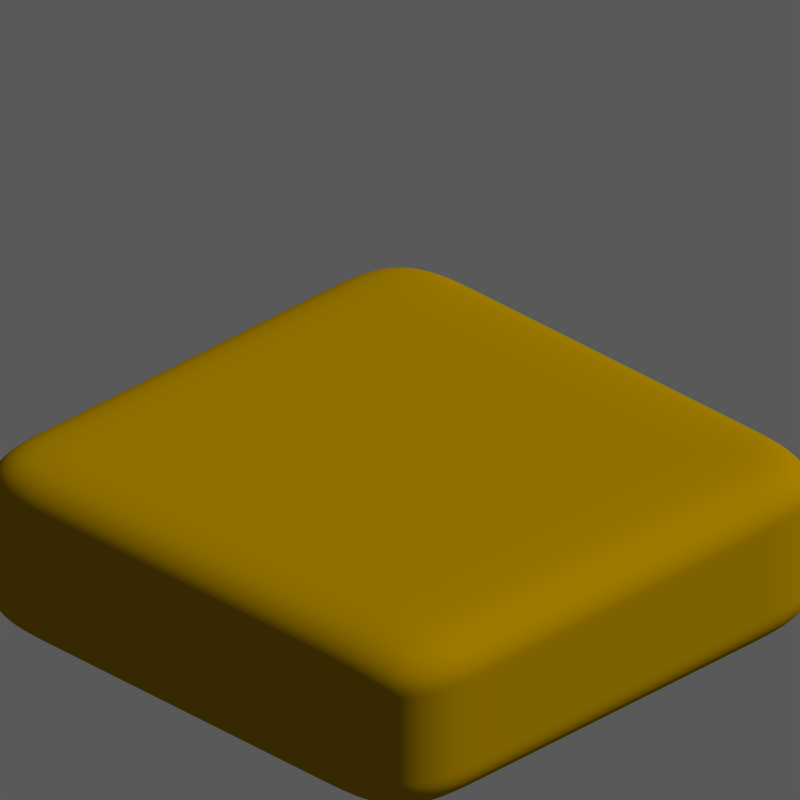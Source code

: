 # Source: DirtGrass.blend  (saved by Blender 2.69.0; exported with 4.5.12 LTS)
import bpy
from mathutils import Matrix  # noqa: F401  (used for matrix-valued properties, if any)

bpy.ops.wm.read_factory_settings(use_empty=True)
scene = bpy.context.scene
scene.name = 'Scene'

# ---- collections
col_collection_1 = bpy.data.collections.new('Collection 1'); scene.collection.children.link(col_collection_1)
col_collection_2 = bpy.data.collections.new('Collection 2'); scene.collection.children.link(col_collection_2)
col_collection_2.hide_render = True
col_collection_2.hide_viewport = True

# ---- materials (node trees are filled in below, after node groups)
mat_dirt = bpy.data.materials.new('Dirt')
mat_dirt.alpha_threshold = 0.0
mat_dirt.diffuse_color = (0.3663, 0.2086, 0.0, 1.0)
mat_dirt.roughness = 0.5
mat_dirt.line_color = (0.0, 0.0, 0.0, 1.0)
mat_grass_002 = bpy.data.materials.new('Grass.002')
mat_grass_002.alpha_threshold = 0.0
mat_grass_002.diffuse_color = (0.09759, 0.4125, 0.0, 1.0)
mat_grass_002.roughness = 0.5
mat_grass_002.line_color = (0.0, 0.0, 0.0, 1.0)
mat_grass = bpy.data.materials.new('Grass')
mat_grass.alpha_threshold = 0.0
mat_grass.diffuse_color = (0.227, 1.0, 0.0, 1.0)
mat_grass.roughness = 0.5
mat_grass.line_color = (0.0, 0.0, 0.0, 1.0)
mat_grass_001 = bpy.data.materials.new('Grass.001')
mat_grass_001.alpha_threshold = 0.0
mat_grass_001.diffuse_color = (0.1441, 0.6172, 0.0, 1.0)
mat_grass_001.roughness = 0.5
mat_grass_001.line_color = (0.0, 0.0, 0.0, 1.0)

# ---- material node trees
mat_dirt.use_nodes = True; mat_dirt.node_tree.nodes.clear()
_N = mat_dirt.node_tree.nodes; _L = mat_dirt.node_tree.links
n0 = _N.new('ShaderNodeOutputMaterial'); n0.name = 'Material Output'; n0.location = (300, 300)
n1 = _N.new('ShaderNodeBsdfDiffuse'); n1.name = 'Diffuse BSDF'; n1.location = (100, 300)
n1.inputs[0].default_value = (0.3672, 0.2093, 0.0, 1.0)
_L.new(n1.outputs[0], n0.inputs[0])
n0.is_active_output = True
mat_grass_002.use_nodes = True; mat_grass_002.node_tree.nodes.clear()
_N = mat_grass_002.node_tree.nodes; _L = mat_grass_002.node_tree.links
n0 = _N.new('ShaderNodeOutputMaterial'); n0.name = 'Material Output'; n0.location = (592, 682)
n1 = _N.new('ShaderNodeBsdfDiffuse'); n1.name = 'Diffuse BSDF'; n1.location = (392, 682)
n1.inputs[0].default_value = (0.09862, 0.4109, 0.0, 1.0)
_L.new(n1.outputs[0], n0.inputs[0])
n0.is_active_output = True
mat_grass.use_nodes = True; mat_grass.node_tree.nodes.clear()
_N = mat_grass.node_tree.nodes; _L = mat_grass.node_tree.links
n0 = _N.new('ShaderNodeOutputMaterial'); n0.name = 'Material Output'; n0.location = (592, 682)
n1 = _N.new('ShaderNodeBsdfDiffuse'); n1.name = 'Diffuse BSDF'; n1.location = (392, 682)
n1.inputs[0].default_value = (0.2283, 1.0, 0.0, 1.0)
_L.new(n1.outputs[0], n0.inputs[0])
n0.is_active_output = True
mat_grass_001.use_nodes = True; mat_grass_001.node_tree.nodes.clear()
_N = mat_grass_001.node_tree.nodes; _L = mat_grass_001.node_tree.links
n0 = _N.new('ShaderNodeOutputMaterial'); n0.name = 'Material Output'; n0.location = (592, 682)
n1 = _N.new('ShaderNodeBsdfDiffuse'); n1.name = 'Diffuse BSDF'; n1.location = (392, 682)
n1.inputs[0].default_value = (0.144, 0.6152, 0.0, 1.0)
_L.new(n1.outputs[0], n0.inputs[0])
n0.is_active_output = True

# ---- world
world_world = bpy.data.worlds.new('World'); scene.world = world_world
world_world.use_nodes = True; world_world.node_tree.nodes.clear()
_N = world_world.node_tree.nodes; _L = world_world.node_tree.links
n0 = _N.new('ShaderNodeOutputWorld'); n0.name = 'World Output'; n0.location = (300, 300)
n1 = _N.new('ShaderNodeBackground'); n1.name = 'Background'; n1.location = (110, 300)
n1.inputs[0].default_value = (1.0, 1.0, 1.0, 1.0)
n1.inputs[1].default_value = 0.1
_L.new(n1.outputs[0], n0.inputs[0])
n0.is_active_output = True
world_world.color = (0.0, 0.0, 0.0)
world_world.use_sun_shadow = False
world_world.sun_shadow_jitter_overblur = 0.0
world_world.cycles.sampling_method = 'MANUAL'
world_world.cycles.sample_map_resolution = 256

# ---- cameras
cam_camera = bpy.data.cameras.new('Camera')
cam_camera.type = 'ORTHO'
cam_camera.clip_end = 100.0
cam_camera.lens = 35.0
cam_camera.sensor_width = 32.0
cam_camera.sensor_height = 18.0
cam_camera.ortho_scale = 2.8
cam_camera.dof.focus_distance = 0.0

# ---- lights
light_lamp_002 = bpy.data.lights.new('Lamp.002', 'SUN')
light_lamp_002.transmission_factor = 0.0
light_lamp_002.cutoff_distance = 30.0
light_lamp_002.angle = 0.0
light_lamp_002.energy = 1.0
light_lamp_002.shadow_buffer_clip_start = 1.001
light_lamp_002.shadow_cascade_max_distance = 1000.0
light_lamp_002.cycles.use_multiple_importance_sampling = False
light_lamp_001 = bpy.data.lights.new('Lamp.001', 'SUN')
light_lamp_001.transmission_factor = 0.0
light_lamp_001.cutoff_distance = 30.0
light_lamp_001.angle = 0.0
light_lamp_001.energy = 1.0
light_lamp_001.shadow_buffer_clip_start = 1.001
light_lamp_001.shadow_cascade_max_distance = 1000.0
light_lamp_001.cycles.use_multiple_importance_sampling = False
light_lamp = bpy.data.lights.new('Lamp', 'SUN')
light_lamp.transmission_factor = 0.0
light_lamp.cutoff_distance = 30.0
light_lamp.angle = 0.0
light_lamp.energy = 1.0
light_lamp.shadow_buffer_clip_start = 1.001
light_lamp.shadow_cascade_max_distance = 1000.0
light_lamp.cycles.use_multiple_importance_sampling = False

# ---- meshes
me_plane = bpy.data.meshes.new('Plane')
me_plane.from_pydata([(1.0, -1.0, 0.0), (-1.0, -1.0, 0.0), (1.0, 1.0, 0.0), (-1.0, 1.0, 0.0), (1.0, -1.0, 0.6182), (-1.0, -1.0, 0.6182), (1.0, 1.0, 0.6182), (-1.0, 1.0, 0.6182), (0.6667, -1.0, 0.0), (0.3333, -1.0, 0.0), (-2.98e-08, -1.0, 0.0), (-0.3333, -1.0, 0.0), (-0.6667, -1.0, 0.0), (0.6667, 1.0, 0.0), (0.3333, 1.0, 0.0), (-2.98e-08, 1.0, 0.0), (-0.3333, 1.0, 0.0), (-0.6667, 1.0, 0.0), (-1.0, 0.6667, 0.0), (-1.0, 0.3333, 0.0), (-1.0, -2.98e-08, 0.0), (-1.0, -0.3333, 0.0), (-1.0, -0.6667, 0.0), (1.0, -0.6667, 0.0), (1.0, -0.3333, 0.0), (1.0, 2.98e-08, 0.0), (1.0, 0.3333, 0.0), (1.0, 0.6667, 0.0), (0.6667, -1.0, 0.6182), (0.3333, -1.0, 0.6182), (-2.98e-08, -1.0, 0.6182), (-0.3333, -1.0, 0.6182), (-0.6667, -1.0, 0.6182), (0.6667, 1.0, 0.6182), (0.3333, 1.0, 0.6182), (-2.98e-08, 1.0, 0.6182), (-0.3333, 1.0, 0.6182), (-0.6667, 1.0, 0.6182), (-1.0, 0.6667, 0.6182), (-1.0, 0.3333, 0.6182), (-1.0, -2.98e-08, 0.6182), (-1.0, -0.3333, 0.6182), (-1.0, -0.6667, 0.6182), (1.0, -0.6667, 0.6182), (1.0, -0.3333, 0.6182), (1.0, 2.98e-08, 0.6182), (1.0, 0.3333, 0.6182), (1.0, 0.6667, 0.6182), (1.0, -1.0, 0.5151), (1.0, -1.0, 0.4121), (1.0, -1.0, 0.3091), (1.0, -1.0, 0.2061), (1.0, -1.0, 0.103), (1.0, 1.0, 0.103), (1.0, 1.0, 0.2061), (1.0, 1.0, 0.3091), (1.0, 1.0, 0.4121), (1.0, 1.0, 0.5151), (-1.0, 1.0, 0.5151), (-1.0, 1.0, 0.4121), (-1.0, 1.0, 0.3091), (-1.0, 1.0, 0.2061), (-1.0, 1.0, 0.103), (-1.0, -1.0, 0.103), (-1.0, -1.0, 0.2061), (-1.0, -1.0, 0.3091), (-1.0, -1.0, 0.4121), (-1.0, -1.0, 0.5151), (-0.6667, -0.6667, 0.0), (-0.3333, -0.6667, 0.0), (2.98e-08, -0.6667, 0.0), (0.3333, -0.6667, 0.0), (0.6667, -0.6667, 0.0), (-0.6667, -0.3333, 0.0), (-0.3333, -0.3333, 0.0), (2.98e-08, -0.3333, 0.0), (0.3333, -0.3333, 0.0), (0.6667, -0.3333, 0.0), (-0.6667, -1.987e-08, 0.0), (-0.3333, -9.934e-09, 0.0), (2.98e-08, 8.882e-16, 0.0), (0.3333, 9.934e-09, 0.0), (0.6667, 1.987e-08, 0.0), (-0.6667, 0.3333, 0.0), (-0.3333, 0.3333, 0.0), (2.98e-08, 0.3333, 0.0), (0.3333, 0.3333, 0.0), (0.6667, 0.3333, 0.0), (-0.6667, 0.6667, 0.0), (-0.3333, 0.6667, 0.0), (2.98e-08, 0.6667, 0.0), (0.3333, 0.6667, 0.0), (0.6667, 0.6667, 0.0), (-0.6667, -0.6667, 0.6182), (-0.6667, -0.3333, 0.6182), (-0.6667, 2.98e-08, 0.6182), (-0.6667, 0.3333, 0.6182), (-0.6667, 0.6667, 0.6182), (-0.3333, -0.6667, 0.6182), (-0.3333, -0.3333, 0.6182), (-0.3333, 2.98e-08, 0.6182), (-0.3333, 0.3333, 0.6182), (-0.3333, 0.6667, 0.6182), (-2.98e-08, -0.6667, 0.6182), (-2.98e-08, -0.3333, 0.6182), (-2.98e-08, 2.98e-08, 0.6182), (-2.98e-08, 0.3333, 0.6182), (-2.98e-08, 0.6667, 0.6182), (0.3333, -0.6667, 0.6182), (0.3333, -0.3333, 0.6182), (0.3333, 2.98e-08, 0.6182), (0.3333, 0.3333, 0.6182), (0.3333, 0.6667, 0.6182), (0.6667, -0.6667, 0.6182), (0.6667, -0.3333, 0.6182), (0.6667, 2.98e-08, 0.6182), (0.6667, 0.3333, 0.6182), (0.6667, 0.6667, 0.6182), (1.0, -0.6667, 0.103), (1.0, -0.6667, 0.2061), (1.0, -0.6667, 0.3091), (1.0, -0.6667, 0.4121), (1.0, -0.6667, 0.5151), (1.0, -0.3333, 0.103), (1.0, -0.3333, 0.2061), (1.0, -0.3333, 0.3091), (1.0, -0.3333, 0.4121), (1.0, -0.3333, 0.5151), (1.0, 2.98e-08, 0.103), (1.0, 2.98e-08, 0.2061), (1.0, 2.98e-08, 0.3091), (1.0, 2.98e-08, 0.4121), (1.0, 2.98e-08, 0.5151), (1.0, 0.3333, 0.103), (1.0, 0.3333, 0.2061), (1.0, 0.3333, 0.3091), (1.0, 0.3333, 0.4121), (1.0, 0.3333, 0.5151), (1.0, 0.6667, 0.103), (1.0, 0.6667, 0.2061), (1.0, 0.6667, 0.3091), (1.0, 0.6667, 0.4121), (1.0, 0.6667, 0.5151), (-1.0, 0.6667, 0.103), (-1.0, 0.6667, 0.2061), (-1.0, 0.6667, 0.3091), (-1.0, 0.6667, 0.4121), (-1.0, 0.6667, 0.5151), (-1.0, 0.3333, 0.103), (-1.0, 0.3333, 0.2061), (-1.0, 0.3333, 0.3091), (-1.0, 0.3333, 0.4121), (-1.0, 0.3333, 0.5151), (-1.0, -2.98e-08, 0.103), (-1.0, -2.98e-08, 0.2061), (-1.0, -2.98e-08, 0.3091), (-1.0, -2.98e-08, 0.4121), (-1.0, -2.98e-08, 0.5151), (-1.0, -0.3333, 0.103), (-1.0, -0.3333, 0.2061), (-1.0, -0.3333, 0.3091), (-1.0, -0.3333, 0.4121), (-1.0, -0.3333, 0.5151), (-1.0, -0.6667, 0.103), (-1.0, -0.6667, 0.2061), (-1.0, -0.6667, 0.3091), (-1.0, -0.6667, 0.4121), (-1.0, -0.6667, 0.5151), (0.6667, 1.0, 0.103), (0.6667, 1.0, 0.2061), (0.6667, 1.0, 0.3091), (0.6667, 1.0, 0.4121), (0.6667, 1.0, 0.5151), (0.3333, 1.0, 0.103), (0.3333, 1.0, 0.2061), (0.3333, 1.0, 0.3091), (0.3333, 1.0, 0.4121), (0.3333, 1.0, 0.5151), (-2.98e-08, 1.0, 0.103), (-2.98e-08, 1.0, 0.2061), (-2.98e-08, 1.0, 0.3091), (-2.98e-08, 1.0, 0.4121), (-2.98e-08, 1.0, 0.5151), (-0.3333, 1.0, 0.103), (-0.3333, 1.0, 0.2061), (-0.3333, 1.0, 0.3091), (-0.3333, 1.0, 0.4121), (-0.3333, 1.0, 0.5151), (-0.6667, 1.0, 0.103), (-0.6667, 1.0, 0.2061), (-0.6667, 1.0, 0.3091), (-0.6667, 1.0, 0.4121), (-0.6667, 1.0, 0.5151), (-0.6667, -1.0, 0.103), (-0.6667, -1.0, 0.2061), (-0.6667, -1.0, 0.3091), (-0.6667, -1.0, 0.4121), (-0.6667, -1.0, 0.5151), (-0.3333, -1.0, 0.103), (-0.3333, -1.0, 0.2061), (-0.3333, -1.0, 0.3091), (-0.3333, -1.0, 0.4121), (-0.3333, -1.0, 0.5151), (-2.98e-08, -1.0, 0.103), (-2.98e-08, -1.0, 0.2061), (-2.98e-08, -1.0, 0.3091), (-2.98e-08, -1.0, 0.4121), (-2.98e-08, -1.0, 0.5151), (0.3333, -1.0, 0.103), (0.3333, -1.0, 0.2061), (0.3333, -1.0, 0.3091), (0.3333, -1.0, 0.4121), (0.3333, -1.0, 0.5151), (0.6667, -1.0, 0.103), (0.6667, -1.0, 0.2061), (0.6667, -1.0, 0.3091), (0.6667, -1.0, 0.4121), (0.6667, -1.0, 0.5151)], [], [(92, 13, 2, 27), (117, 47, 6, 33), (142, 57, 6, 47), (167, 67, 5, 42), (192, 58, 7, 37), (217, 48, 4, 28), (8, 72, 23, 0), (72, 77, 24, 23), (77, 82, 25, 24), (82, 87, 26, 25), (87, 92, 27, 26), (1, 22, 68, 12), (12, 68, 69, 11), (11, 69, 70, 10), (10, 70, 71, 9), (9, 71, 72, 8), (22, 21, 73, 68), (68, 73, 74, 69), (69, 74, 75, 70), (70, 75, 76, 71), (71, 76, 77, 72), (21, 20, 78, 73), (73, 78, 79, 74), (74, 79, 80, 75), (75, 80, 81, 76), (76, 81, 82, 77), (20, 19, 83, 78), (78, 83, 84, 79), (79, 84, 85, 80), (80, 85, 86, 81), (81, 86, 87, 82), (19, 18, 88, 83), (83, 88, 89, 84), (84, 89, 90, 85), (85, 90, 91, 86), (86, 91, 92, 87), (18, 3, 17, 88), (88, 17, 16, 89), (89, 16, 15, 90), (90, 15, 14, 91), (91, 14, 13, 92), (38, 97, 37, 7), (97, 102, 36, 37), (102, 107, 35, 36), (107, 112, 34, 35), (112, 117, 33, 34), (5, 32, 93, 42), (42, 93, 94, 41), (41, 94, 95, 40), (40, 95, 96, 39), (39, 96, 97, 38), (32, 31, 98, 93), (93, 98, 99, 94), (94, 99, 100, 95), (95, 100, 101, 96), (96, 101, 102, 97), (31, 30, 103, 98), (98, 103, 104, 99), (99, 104, 105, 100), (100, 105, 106, 101), (101, 106, 107, 102), (30, 29, 108, 103), (103, 108, 109, 104), (104, 109, 110, 105), (105, 110, 111, 106), (106, 111, 112, 107), (29, 28, 113, 108), (108, 113, 114, 109), (109, 114, 115, 110), (110, 115, 116, 111), (111, 116, 117, 112), (28, 4, 43, 113), (113, 43, 44, 114), (114, 44, 45, 115), (115, 45, 46, 116), (116, 46, 47, 117), (48, 122, 43, 4), (122, 127, 44, 43), (127, 132, 45, 44), (132, 137, 46, 45), (137, 142, 47, 46), (0, 23, 118, 52), (52, 118, 119, 51), (51, 119, 120, 50), (50, 120, 121, 49), (49, 121, 122, 48), (23, 24, 123, 118), (118, 123, 124, 119), (119, 124, 125, 120), (120, 125, 126, 121), (121, 126, 127, 122), (24, 25, 128, 123), (123, 128, 129, 124), (124, 129, 130, 125), (125, 130, 131, 126), (126, 131, 132, 127), (25, 26, 133, 128), (128, 133, 134, 129), (129, 134, 135, 130), (130, 135, 136, 131), (131, 136, 137, 132), (26, 27, 138, 133), (133, 138, 139, 134), (134, 139, 140, 135), (135, 140, 141, 136), (136, 141, 142, 137), (27, 2, 53, 138), (138, 53, 54, 139), (139, 54, 55, 140), (140, 55, 56, 141), (141, 56, 57, 142), (58, 147, 38, 7), (147, 152, 39, 38), (152, 157, 40, 39), (157, 162, 41, 40), (162, 167, 42, 41), (3, 18, 143, 62), (62, 143, 144, 61), (61, 144, 145, 60), (60, 145, 146, 59), (59, 146, 147, 58), (18, 19, 148, 143), (143, 148, 149, 144), (144, 149, 150, 145), (145, 150, 151, 146), (146, 151, 152, 147), (19, 20, 153, 148), (148, 153, 154, 149), (149, 154, 155, 150), (150, 155, 156, 151), (151, 156, 157, 152), (20, 21, 158, 153), (153, 158, 159, 154), (154, 159, 160, 155), (155, 160, 161, 156), (156, 161, 162, 157), (21, 22, 163, 158), (158, 163, 164, 159), (159, 164, 165, 160), (160, 165, 166, 161), (161, 166, 167, 162), (22, 1, 63, 163), (163, 63, 64, 164), (164, 64, 65, 165), (165, 65, 66, 166), (166, 66, 67, 167), (57, 172, 33, 6), (172, 177, 34, 33), (177, 182, 35, 34), (182, 187, 36, 35), (187, 192, 37, 36), (2, 13, 168, 53), (53, 168, 169, 54), (54, 169, 170, 55), (55, 170, 171, 56), (56, 171, 172, 57), (13, 14, 173, 168), (168, 173, 174, 169), (169, 174, 175, 170), (170, 175, 176, 171), (171, 176, 177, 172), (14, 15, 178, 173), (173, 178, 179, 174), (174, 179, 180, 175), (175, 180, 181, 176), (176, 181, 182, 177), (15, 16, 183, 178), (178, 183, 184, 179), (179, 184, 185, 180), (180, 185, 186, 181), (181, 186, 187, 182), (16, 17, 188, 183), (183, 188, 189, 184), (184, 189, 190, 185), (185, 190, 191, 186), (186, 191, 192, 187), (17, 3, 62, 188), (188, 62, 61, 189), (189, 61, 60, 190), (190, 60, 59, 191), (191, 59, 58, 192), (67, 197, 32, 5), (197, 202, 31, 32), (202, 207, 30, 31), (207, 212, 29, 30), (212, 217, 28, 29), (1, 12, 193, 63), (63, 193, 194, 64), (64, 194, 195, 65), (65, 195, 196, 66), (66, 196, 197, 67), (12, 11, 198, 193), (193, 198, 199, 194), (194, 199, 200, 195), (195, 200, 201, 196), (196, 201, 202, 197), (11, 10, 203, 198), (198, 203, 204, 199), (199, 204, 205, 200), (200, 205, 206, 201), (201, 206, 207, 202), (10, 9, 208, 203), (203, 208, 209, 204), (204, 209, 210, 205), (205, 210, 211, 206), (206, 211, 212, 207), (9, 8, 213, 208), (208, 213, 214, 209), (209, 214, 215, 210), (210, 215, 216, 211), (211, 216, 217, 212), (8, 0, 52, 213), (213, 52, 51, 214), (214, 51, 50, 215), (215, 50, 49, 216), (216, 49, 48, 217)])
me_plane.polygons.foreach_set('use_smooth', [True] * 216)
me_plane.materials.append(mat_dirt)
me_plane.use_remesh_preserve_volume = False
me_plane.use_remesh_preserve_attributes = False
me_plane.use_mirror_vertex_groups = False
me_plane.update()
me_plane_002 = bpy.data.meshes.new('Plane.002')
me_plane_002.from_pydata([(0.1269, -0.0008048, -0.1016), (0.04115, 1.206, 0.1042), (0.11, 0.9296, -0.03156), (0.1244, 0.6916, -0.06652), (0.1256, 0.4927, -0.08929), (0.1269, 0.2324, -0.1016), (-0.1274, -0.0008048, -0.1086), (-0.07734, 1.103, 0.02061), (-0.1105, 0.9296, -0.03905), (-0.1248, 0.6916, -0.07383), (-0.126, 0.4927, -0.09648), (-0.1274, 0.2324, -0.1086), (0.0, 0.0, 4.705e-08), (0.0, 0.2332, 0.0002054), (0.0, 0.4935, 0.01663), (0.0, 0.6924, 0.04131), (0.0, 0.9304, 0.07928), (-0.0004514, -0.00161, 0.01688), (-0.0004514, 0.2316, 0.01708), (-0.0004514, 0.4918, 0.03351), (-0.0004514, 0.6908, 0.05819), (-0.0004514, 0.9288, 0.09616)], [], [(0, 12, 13, 5), (5, 13, 14, 4), (4, 14, 15, 3), (3, 15, 16, 2), (6, 11, 13, 12), (11, 10, 14, 13), (10, 9, 15, 14), (9, 8, 16, 15), (11, 18, 19, 10), (3, 2, 21, 20), (4, 3, 20, 19), (5, 4, 19, 18), (8, 21, 1, 7), (9, 20, 21, 8), (10, 19, 20, 9), (2, 16, 1), (8, 7, 1, 16), (6, 17, 18, 11), (6, 12, 17), (0, 5, 18, 17), (12, 0, 17), (2, 1, 21)])
me_plane_002.materials.append(mat_grass_002)
me_plane_002.use_remesh_preserve_volume = False
me_plane_002.use_remesh_preserve_attributes = False
me_plane_002.use_mirror_vertex_groups = False
me_plane_002.update()
me_plane_003 = bpy.data.meshes.new('Plane.003')
me_plane_003.from_pydata([(0.1269, -0.0008048, -0.1016), (0.04115, 1.206, 0.1042), (0.11, 0.9296, -0.03156), (0.1244, 0.6916, -0.06652), (0.1256, 0.4927, -0.08929), (0.1269, 0.2324, -0.1016), (-0.1274, -0.0008048, -0.1086), (-0.07734, 1.103, 0.02061), (-0.1105, 0.9296, -0.03905), (-0.1248, 0.6916, -0.07383), (-0.126, 0.4927, -0.09648), (-0.1274, 0.2324, -0.1086), (0.0, 0.0, 4.705e-08), (0.0, 0.2332, 0.0002054), (0.0, 0.4935, 0.01663), (0.0, 0.6924, 0.04131), (0.0, 0.9304, 0.07928), (-0.0004514, -0.00161, 0.01688), (-0.0004514, 0.2316, 0.01708), (-0.0004514, 0.4918, 0.03351), (-0.0004514, 0.6908, 0.05819), (-0.0004514, 0.9288, 0.09616)], [], [(0, 12, 13, 5), (5, 13, 14, 4), (4, 14, 15, 3), (3, 15, 16, 2), (6, 11, 13, 12), (11, 10, 14, 13), (10, 9, 15, 14), (9, 8, 16, 15), (11, 18, 19, 10), (3, 2, 21, 20), (4, 3, 20, 19), (5, 4, 19, 18), (8, 21, 1, 7), (9, 20, 21, 8), (10, 19, 20, 9), (2, 16, 1), (8, 7, 1, 16), (6, 17, 18, 11), (6, 12, 17), (0, 5, 18, 17), (12, 0, 17), (2, 1, 21)])
me_plane_003.materials.append(mat_grass)
me_plane_003.use_remesh_preserve_volume = False
me_plane_003.use_remesh_preserve_attributes = False
me_plane_003.use_mirror_vertex_groups = False
me_plane_003.update()
me_plane_000 = bpy.data.meshes.new('Plane.000')
me_plane_000.from_pydata([(0.1269, -0.0008048, -0.1016), (0.04115, 1.206, 0.1042), (0.11, 0.9296, -0.03156), (0.1244, 0.6916, -0.06652), (0.1256, 0.4927, -0.08929), (0.1269, 0.2324, -0.1016), (-0.1274, -0.0008048, -0.1086), (-0.07734, 1.103, 0.02061), (-0.1105, 0.9296, -0.03905), (-0.1248, 0.6916, -0.07383), (-0.126, 0.4927, -0.09648), (-0.1274, 0.2324, -0.1086), (0.0, 0.0, 4.705e-08), (0.0, 0.2332, 0.0002054), (0.0, 0.4935, 0.01663), (0.0, 0.6924, 0.04131), (0.0, 0.9304, 0.07928), (-0.0004514, -0.00161, 0.01688), (-0.0004514, 0.2316, 0.01708), (-0.0004514, 0.4918, 0.03351), (-0.0004514, 0.6908, 0.05819), (-0.0004514, 0.9288, 0.09616)], [], [(0, 12, 13, 5), (5, 13, 14, 4), (4, 14, 15, 3), (3, 15, 16, 2), (6, 11, 13, 12), (11, 10, 14, 13), (10, 9, 15, 14), (9, 8, 16, 15), (11, 18, 19, 10), (3, 2, 21, 20), (4, 3, 20, 19), (5, 4, 19, 18), (8, 21, 1, 7), (9, 20, 21, 8), (10, 19, 20, 9), (2, 16, 1), (8, 7, 1, 16), (6, 17, 18, 11), (6, 12, 17), (0, 5, 18, 17), (12, 0, 17), (2, 1, 21)])
me_plane_000.materials.append(mat_grass_001)
me_plane_000.use_remesh_preserve_volume = False
me_plane_000.use_remesh_preserve_attributes = False
me_plane_000.use_mirror_vertex_groups = False
me_plane_000.update()

# ---- objects
ob_lamp_002 = bpy.data.objects.new('Lamp.002', light_lamp_002)
ob_lamp_001 = bpy.data.objects.new('Lamp.001', light_lamp_001)
ob_lamp = bpy.data.objects.new('Lamp', light_lamp)
ob_camera = bpy.data.objects.new('Camera', cam_camera)
ob_dirt = bpy.data.objects.new('Dirt', me_plane)
ob_grassdark = bpy.data.objects.new('GrassDark', me_plane_002)
ob_grasslight = bpy.data.objects.new('GrassLight', me_plane_003)
ob_grassmed = bpy.data.objects.new('GrassMed', me_plane_000)

# ---- transforms, parenting, visibility, modifiers, constraints
ob_lamp_002.location = (10.0, 10.0, 10.0)
ob_lamp_002.rotation_euler = (0.7854, 0.0, 2.356)
ob_lamp_002.lock_location = (True, True, True)
ob_lamp_002.lock_rotation = (True, True, True)
ob_lamp_002.lock_rotations_4d = False
ob_lamp_002.empty_display_type = 'ARROWS'
ob_lamp_002.color = (0.0, 0.0, 0.0, 0.0)
ob_lamp_002.lineart.crease_threshold = 0.0
ob_lamp_001.location = (10.0, 10.0, 10.0)
ob_lamp_001.rotation_euler = (0.7854, 0.0, 2.356)
ob_lamp_001.lock_location = (True, True, True)
ob_lamp_001.lock_rotation = (True, True, True)
ob_lamp_001.lock_rotations_4d = False
ob_lamp_001.empty_display_type = 'ARROWS'
ob_lamp_001.color = (0.0, 0.0, 0.0, 0.0)
ob_lamp_001.lineart.crease_threshold = 0.0
ob_lamp.location = (10.0, 10.0, 10.0)
ob_lamp.rotation_euler = (0.7854, 0.0, 2.356)
ob_lamp.lock_location = (True, True, True)
ob_lamp.lock_rotation = (True, True, True)
ob_lamp.lock_rotations_4d = False
ob_lamp.empty_display_type = 'ARROWS'
ob_lamp.color = (0.0, 0.0, 0.0, 0.0)
ob_lamp.lineart.crease_threshold = 0.0
ob_camera.location = (10.0, -10.0, 8.97)
ob_camera.rotation_euler = (1.047, 0.0, 0.7854)
ob_camera.lock_location = (True, True, True)
ob_camera.lock_rotation = (True, True, True)
ob_camera.lock_rotations_4d = False
ob_camera.empty_display_type = 'ARROWS'
ob_camera.color = (0.0, 0.0, 0.0, 0.0)
ob_camera.display_type = 'WIRE'
ob_camera.lineart.crease_threshold = 0.0
ob_dirt.location = (0.0, 0.0, 0.0)
ob_dirt.scale = (1.0, 1.0, 0.8123)
ob_dirt.lineart.crease_threshold = 0.0
_vg = ob_dirt.vertex_groups.new(name='Grass')
_vg = ob_dirt.vertex_groups.new(name='Length')
_m = ob_dirt.modifiers.new('Subsurf', 'SUBSURF')
_m.uv_smooth = 'PRESERVE_CORNERS'
_m.levels = 3
_m.render_levels = 6
_m.show_only_control_edges = False
_m = ob_dirt.modifiers.new('Displace', 'DISPLACE')
_m.vertex_group = 'Rocks'
_m.mid_level = 0.3609
_m.strength = 0.1648
_m = ob_dirt.modifiers.new('Grass', 'PARTICLE_SYSTEM')
ob_grassdark.location = (2.122, 0.0, 0.0)
ob_grassdark.rotation_euler = (1.571, 0.0, 0.0)
ob_grassdark.scale = (1.0, 1.0, 1.175)
ob_grassdark.lineart.crease_threshold = 0.0
ob_grasslight.location = (-0.8802, 0.0, 0.0)
ob_grasslight.rotation_euler = (1.571, 0.0, 0.0)
ob_grasslight.scale = (1.0, 1.0, 1.175)
ob_grasslight.lineart.crease_threshold = 0.0
ob_grassmed.location = (0.7754, 0.0, 0.0)
ob_grassmed.rotation_euler = (1.571, 0.0, 0.0)
ob_grassmed.scale = (1.0, 1.0, 1.175)
ob_grassmed.lineart.crease_threshold = 0.0

# ---- collection membership
col_collection_1.objects.link(ob_lamp_002)
col_collection_1.objects.link(ob_lamp_001)
col_collection_1.objects.link(ob_lamp)
col_collection_1.objects.link(ob_camera)
col_collection_1.objects.link(ob_dirt)
col_collection_2.objects.link(ob_grassdark)
col_collection_2.objects.link(ob_grasslight)
col_collection_2.objects.link(ob_grassmed)

# ---- scene / render settings (as saved in the file)
scene.camera = ob_camera
scene.frame_start = 1; scene.frame_end = 250; scene.frame_set(0)
scene.render.engine = 'CYCLES'
scene.render.image_settings.color_depth = '16'
scene.render.image_settings.compression = 100
scene.render.resolution_x = 128
scene.render.resolution_y = 128
scene.render.dither_intensity = 0.0
scene.render.film_transparent = True
scene.cycles.use_denoising = False
scene.cycles.samples = 250
scene.cycles.sampling_pattern = 'TABULATED_SOBOL'
scene.cycles.light_sampling_threshold = 0.0
scene.cycles.use_adaptive_sampling = False
scene.cycles.use_light_tree = False
scene.cycles.blur_glossy = 0.0
scene.cycles.volume_bounces = 1
scene.cycles.pixel_filter_type = 'GAUSSIAN'
scene.cycles.sample_clamp_indirect = 0.0
scene.view_settings.view_transform = 'Standard'
bpy.context.view_layer.update()
